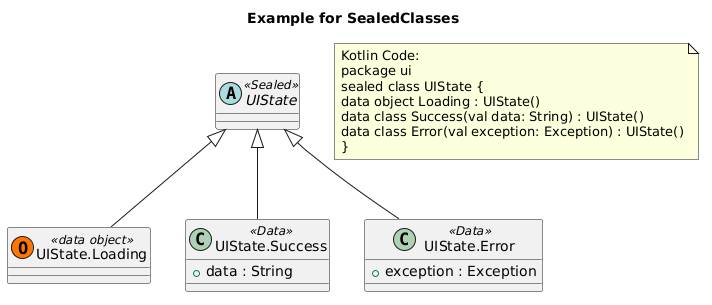

The diagram above was rendered by PlantUML. Its source (embedded in the PNG):
@startuml
title Example for SealedClasses
abstract class "UIState" as ui_UIState <<Sealed>>{
}
class "UIState.Loading" as ui_UIState_Loading << (O, #FF7700) data object>>{
}
class "UIState.Success" as ui_UIState_Success <<Data>>{
+ data : String
}
class "UIState.Error" as ui_UIState_Error <<Data>>{
+ exception : Exception
}
ui_UIState <|-- ui_UIState_Error
ui_UIState <|-- ui_UIState_Success
ui_UIState <|-- ui_UIState_Loading
note as note_of_code
Kotlin Code:
package ui
sealed class UIState {
data object Loading : UIState()
data class Success(val data: String) : UIState()
data class Error(val exception: Exception) : UIState()
}
end note
@enduml